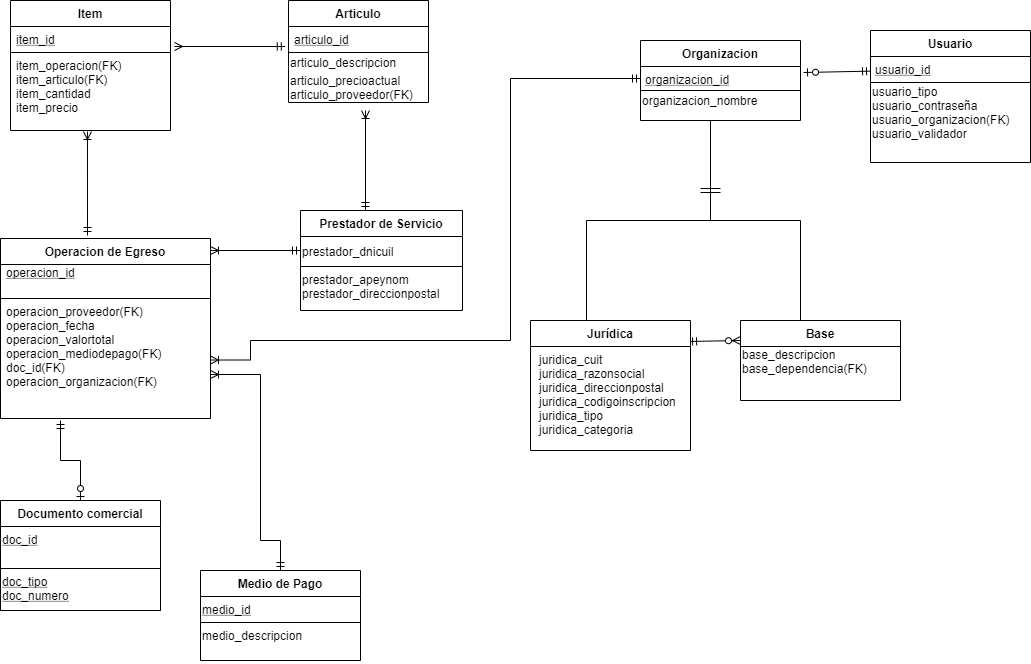

The diagram above was exported from draw.io. Its source (the exported page's mxGraphModel, read from the mxfile embedded in the PNG):
<mxGraphModel dx="868" dy="1651" grid="1" gridSize="10" guides="1" tooltips="1" connect="1" arrows="1" fold="1" page="1" pageScale="1" pageWidth="827" pageHeight="1169" math="0" shadow="0">
  <root>
    <mxCell id="WIyWlLk6GJQsqaUBKTNV-0" />
    <mxCell id="WIyWlLk6GJQsqaUBKTNV-1" parent="WIyWlLk6GJQsqaUBKTNV-0" />
    <mxCell id="qIHvCG5CdGN3Ri1NbtGJ-26" style="edgeStyle=orthogonalEdgeStyle;rounded=0;orthogonalLoop=1;jettySize=auto;html=1;startArrow=ERzeroToOne;startFill=1;endArrow=ERmandOne;endFill=0;exitX=0.5;exitY=0;exitDx=0;exitDy=0;" parent="WIyWlLk6GJQsqaUBKTNV-1" source="qIHvCG5CdGN3Ri1NbtGJ-19" edge="1">
      <mxGeometry relative="1" as="geometry">
        <mxPoint x="100" y="370" as="targetPoint" />
        <mxPoint x="100" y="350" as="sourcePoint" />
        <Array as="points" />
      </mxGeometry>
    </mxCell>
    <mxCell id="qIHvCG5CdGN3Ri1NbtGJ-32" style="rounded=0;orthogonalLoop=1;jettySize=auto;html=1;startArrow=ERmandOne;startFill=0;endArrow=ERoneToMany;endFill=0;entryX=1;entryY=0.691;entryDx=0;entryDy=0;entryPerimeter=0;exitX=0.5;exitY=0;exitDx=0;exitDy=0;edgeStyle=orthogonalEdgeStyle;" parent="WIyWlLk6GJQsqaUBKTNV-1" source="qIHvCG5CdGN3Ri1NbtGJ-27" target="zkfFHV4jXpPFQw0GAbJ--54" edge="1">
      <mxGeometry relative="1" as="geometry">
        <Array as="points">
          <mxPoint x="320" y="490" />
          <mxPoint x="300" y="490" />
          <mxPoint x="300" y="324" />
        </Array>
        <mxPoint x="320" y="520" as="targetPoint" />
        <mxPoint x="240" y="470" as="sourcePoint" />
      </mxGeometry>
    </mxCell>
    <mxCell id="qIHvCG5CdGN3Ri1NbtGJ-43" style="rounded=0;orthogonalLoop=1;jettySize=auto;html=1;startArrow=ERoneToMany;startFill=0;endArrow=ERmandOne;endFill=0;exitX=0.481;exitY=1.013;exitDx=0;exitDy=0;exitPerimeter=0;" parent="WIyWlLk6GJQsqaUBKTNV-1" source="qIHvCG5CdGN3Ri1NbtGJ-41" edge="1">
      <mxGeometry relative="1" as="geometry">
        <mxPoint x="127" y="185" as="targetPoint" />
      </mxGeometry>
    </mxCell>
    <mxCell id="qIHvCG5CdGN3Ri1NbtGJ-84" style="rounded=0;orthogonalLoop=1;jettySize=auto;html=1;startArrow=ERmandOne;startFill=0;endArrow=ERzeroToOne;endFill=1;entryX=1.019;entryY=0.25;entryDx=0;entryDy=0;entryPerimeter=0;" parent="WIyWlLk6GJQsqaUBKTNV-1" source="qIHvCG5CdGN3Ri1NbtGJ-81" target="7jfFo7C5DOnrj65xaKfs-9" edge="1">
      <mxGeometry relative="1" as="geometry">
        <mxPoint x="790" y="121" as="targetPoint" />
      </mxGeometry>
    </mxCell>
    <mxCell id="zkfFHV4jXpPFQw0GAbJ--51" value="Operacion de Egreso" style="swimlane;fontStyle=1;childLayout=stackLayout;horizontal=1;startSize=26;horizontalStack=0;resizeParent=1;resizeLast=0;collapsible=1;marginBottom=0;rounded=0;shadow=0;strokeWidth=1;align=center;" parent="WIyWlLk6GJQsqaUBKTNV-1" vertex="1">
      <mxGeometry x="40" y="188" width="210" height="180" as="geometry">
        <mxRectangle x="40" y="188" width="160" height="26" as="alternateBounds" />
      </mxGeometry>
    </mxCell>
    <mxCell id="zkfFHV4jXpPFQw0GAbJ--52" value="operacion_id&#10;&#10;" style="shape=partialRectangle;top=0;left=0;right=0;bottom=1;align=left;verticalAlign=middle;fillColor=none;spacingLeft=4;spacingRight=4;overflow=hidden;rotatable=0;points=[[0,0.5],[1,0.5]];portConstraint=eastwest;dropTarget=0;rounded=0;shadow=0;strokeWidth=1;fontStyle=4;labelPosition=center;verticalLabelPosition=middle;" parent="zkfFHV4jXpPFQw0GAbJ--51" vertex="1">
      <mxGeometry y="26" width="210" height="34" as="geometry" />
    </mxCell>
    <mxCell id="zkfFHV4jXpPFQw0GAbJ--54" value="operacion_proveedor(FK)&#10;operacion_fecha&#10;operacion_valortotal&#10;operacion_mediodepago(FK)&#10;doc_id(FK)&#10;operacion_organizacion(FK)&#10;&#10;" style="shape=partialRectangle;top=0;left=0;right=0;bottom=0;align=left;verticalAlign=top;fillColor=none;spacingLeft=4;spacingRight=4;overflow=hidden;rotatable=0;points=[[0,0.5],[1,0.5]];portConstraint=eastwest;dropTarget=0;rounded=0;shadow=0;strokeWidth=1;" parent="zkfFHV4jXpPFQw0GAbJ--51" vertex="1">
      <mxGeometry y="60" width="210" height="110" as="geometry" />
    </mxCell>
    <mxCell id="qIHvCG5CdGN3Ri1NbtGJ-27" value="Medio de Pago" style="swimlane;fontStyle=1;childLayout=stackLayout;horizontal=1;startSize=26;horizontalStack=0;resizeParent=1;resizeLast=0;collapsible=1;marginBottom=0;rounded=0;shadow=0;strokeWidth=1;" parent="WIyWlLk6GJQsqaUBKTNV-1" vertex="1">
      <mxGeometry x="240" y="520" width="160" height="90" as="geometry">
        <mxRectangle x="20" y="80" width="160" height="26" as="alternateBounds" />
      </mxGeometry>
    </mxCell>
    <mxCell id="qIHvCG5CdGN3Ri1NbtGJ-28" value="medio_id" style="shape=partialRectangle;top=0;left=0;right=0;bottom=1;align=left;verticalAlign=top;fillColor=none;spacingLeft=0;spacingRight=4;overflow=hidden;rotatable=0;points=[[0,0.5],[1,0.5]];portConstraint=eastwest;dropTarget=0;rounded=0;shadow=0;strokeWidth=1;fontStyle=4" parent="qIHvCG5CdGN3Ri1NbtGJ-27" vertex="1">
      <mxGeometry y="26" width="160" height="26" as="geometry" />
    </mxCell>
    <mxCell id="qIHvCG5CdGN3Ri1NbtGJ-29" value="" style="shape=partialRectangle;top=0;left=0;bottom=0;fillColor=none;align=left;verticalAlign=top;spacingLeft=4;spacingRight=4;overflow=hidden;rotatable=0;points=[];portConstraint=eastwest;part=1;" parent="qIHvCG5CdGN3Ri1NbtGJ-28" vertex="1" connectable="0">
      <mxGeometry height="26" as="geometry" />
    </mxCell>
    <mxCell id="qIHvCG5CdGN3Ri1NbtGJ-30" value="medio_descripcion" style="shape=partialRectangle;top=0;left=0;right=0;bottom=0;align=left;verticalAlign=top;fillColor=none;spacingLeft=0;spacingRight=4;overflow=hidden;rotatable=0;points=[[0,0.5],[1,0.5]];portConstraint=eastwest;dropTarget=0;rounded=0;shadow=0;strokeWidth=1;" parent="qIHvCG5CdGN3Ri1NbtGJ-27" vertex="1">
      <mxGeometry y="52" width="160" height="38" as="geometry" />
    </mxCell>
    <mxCell id="qIHvCG5CdGN3Ri1NbtGJ-31" value="" style="shape=partialRectangle;top=0;left=0;bottom=0;fillColor=none;align=left;verticalAlign=top;spacingLeft=4;spacingRight=4;overflow=hidden;rotatable=0;points=[];portConstraint=eastwest;part=1;" parent="qIHvCG5CdGN3Ri1NbtGJ-30" vertex="1" connectable="0">
      <mxGeometry height="38" as="geometry" />
    </mxCell>
    <mxCell id="7jfFo7C5DOnrj65xaKfs-7" style="rounded=0;orthogonalLoop=1;jettySize=auto;html=1;startArrow=ERmandOne;startFill=0;endArrow=ERoneToMany;endFill=0;entryX=1;entryY=0.691;entryDx=0;entryDy=0;entryPerimeter=0;" parent="WIyWlLk6GJQsqaUBKTNV-1" edge="1">
      <mxGeometry relative="1" as="geometry">
        <mxPoint x="250" y="200.01000000000022" as="targetPoint" />
        <mxPoint x="340" y="200" as="sourcePoint" />
      </mxGeometry>
    </mxCell>
    <mxCell id="qIHvCG5CdGN3Ri1NbtGJ-19" value="Documento comercial" style="swimlane;fontStyle=1;childLayout=stackLayout;horizontal=1;startSize=26;horizontalStack=0;resizeParent=1;resizeLast=0;collapsible=1;marginBottom=0;rounded=0;shadow=0;strokeWidth=1;" parent="WIyWlLk6GJQsqaUBKTNV-1" vertex="1">
      <mxGeometry x="40" y="450" width="160" height="110" as="geometry">
        <mxRectangle x="20" y="80" width="160" height="26" as="alternateBounds" />
      </mxGeometry>
    </mxCell>
    <mxCell id="7xM0BZ4E6JFFP8Hmivkh-125" value="" style="endArrow=none;html=1;fontSize=12;entryX=1;entryY=0.5;entryDx=0;entryDy=0;exitX=0;exitY=0.5;exitDx=0;exitDy=0;" parent="qIHvCG5CdGN3Ri1NbtGJ-19" source="qIHvCG5CdGN3Ri1NbtGJ-20" target="qIHvCG5CdGN3Ri1NbtGJ-20" edge="1">
      <mxGeometry width="50" height="50" relative="1" as="geometry">
        <mxPoint x="50" y="100" as="sourcePoint" />
        <mxPoint x="100" y="50" as="targetPoint" />
      </mxGeometry>
    </mxCell>
    <mxCell id="qIHvCG5CdGN3Ri1NbtGJ-20" value="doc_id&#10;&#10;&#10;doc_tipo&#10;doc_numero&#10;&#10;" style="shape=partialRectangle;top=0;left=0;right=0;bottom=1;align=left;verticalAlign=top;fillColor=none;spacingLeft=0;spacingRight=4;overflow=hidden;rotatable=0;points=[[0,0.5],[1,0.5]];portConstraint=eastwest;dropTarget=0;rounded=0;shadow=0;strokeWidth=1;fontStyle=4" parent="qIHvCG5CdGN3Ri1NbtGJ-19" vertex="1">
      <mxGeometry y="26" width="160" height="84" as="geometry" />
    </mxCell>
    <mxCell id="qIHvCG5CdGN3Ri1NbtGJ-21" value="" style="shape=partialRectangle;top=0;left=0;bottom=0;fillColor=none;align=left;verticalAlign=top;spacingLeft=4;spacingRight=4;overflow=hidden;rotatable=0;points=[];portConstraint=eastwest;part=1;" parent="qIHvCG5CdGN3Ri1NbtGJ-20" vertex="1" connectable="0">
      <mxGeometry height="84" as="geometry" />
    </mxCell>
    <mxCell id="7jfFo7C5DOnrj65xaKfs-15" value="" style="endArrow=none;html=1;fontSize=12;edgeStyle=orthogonalEdgeStyle;exitX=0.375;exitY=0;exitDx=0;exitDy=0;exitPerimeter=0;rounded=0;" parent="WIyWlLk6GJQsqaUBKTNV-1" source="qIHvCG5CdGN3Ri1NbtGJ-47" edge="1">
      <mxGeometry width="50" height="50" relative="1" as="geometry">
        <mxPoint x="800" y="50" as="sourcePoint" />
        <mxPoint x="750" y="70" as="targetPoint" />
      </mxGeometry>
    </mxCell>
    <mxCell id="7jfFo7C5DOnrj65xaKfs-16" value="" style="endArrow=none;html=1;fontSize=12;edgeStyle=orthogonalEdgeStyle;exitX=0.35;exitY=0;exitDx=0;exitDy=0;exitPerimeter=0;rounded=0;" parent="WIyWlLk6GJQsqaUBKTNV-1" source="qIHvCG5CdGN3Ri1NbtGJ-44" edge="1">
      <mxGeometry width="50" height="50" relative="1" as="geometry">
        <mxPoint x="810" y="80" as="sourcePoint" />
        <mxPoint x="750" y="70" as="targetPoint" />
      </mxGeometry>
    </mxCell>
    <mxCell id="7jfFo7C5DOnrj65xaKfs-19" value="" style="endArrow=ERzeroToMany;html=1;fontSize=12;entryX=0;entryY=0.25;entryDx=0;entryDy=0;startArrow=ERmandOne;startFill=0;endFill=1;exitX=0.988;exitY=-0.056;exitDx=0;exitDy=0;exitPerimeter=0;" parent="WIyWlLk6GJQsqaUBKTNV-1" source="qIHvCG5CdGN3Ri1NbtGJ-52" target="qIHvCG5CdGN3Ri1NbtGJ-47" edge="1">
      <mxGeometry width="50" height="50" relative="1" as="geometry">
        <mxPoint x="720" y="200" as="sourcePoint" />
        <mxPoint x="690" y="40" as="targetPoint" />
      </mxGeometry>
    </mxCell>
    <mxCell id="qIHvCG5CdGN3Ri1NbtGJ-44" value="Jurídica" style="swimlane;fontStyle=1;childLayout=stackLayout;horizontal=1;startSize=26;horizontalStack=0;resizeParent=1;resizeLast=0;collapsible=1;marginBottom=0;rounded=0;shadow=0;strokeWidth=1;" parent="WIyWlLk6GJQsqaUBKTNV-1" vertex="1">
      <mxGeometry x="570" y="270" width="160" height="130" as="geometry">
        <mxRectangle x="260" y="80" width="160" height="26" as="alternateBounds" />
      </mxGeometry>
    </mxCell>
    <mxCell id="qIHvCG5CdGN3Ri1NbtGJ-52" value="juridica_cuit&lt;br&gt;juridica_razonsocial&lt;br&gt;juridica_direccionpostal&lt;br&gt;juridica_codigoinscripcion&lt;br&gt;juridica_tipo&lt;br&gt;juridica_categoria&lt;br&gt;" style="text;html=1;align=left;verticalAlign=middle;resizable=0;points=[];autosize=1;spacingTop=5;spacingLeft=7;" parent="qIHvCG5CdGN3Ri1NbtGJ-44" vertex="1">
      <mxGeometry y="26" width="160" height="90" as="geometry" />
    </mxCell>
    <mxCell id="qIHvCG5CdGN3Ri1NbtGJ-47" value="Base" style="swimlane;fontStyle=1;childLayout=stackLayout;horizontal=1;startSize=26;horizontalStack=0;resizeParent=1;resizeLast=0;collapsible=1;marginBottom=0;rounded=0;shadow=0;strokeWidth=1;" parent="WIyWlLk6GJQsqaUBKTNV-1" vertex="1">
      <mxGeometry x="780" y="270" width="160" height="80" as="geometry">
        <mxRectangle x="610" y="10" width="160" height="26" as="alternateBounds" />
      </mxGeometry>
    </mxCell>
    <mxCell id="7xM0BZ4E6JFFP8Hmivkh-93" value="base_descripcion&lt;br&gt;base_dependencia(FK)" style="text;html=1;align=left;verticalAlign=middle;resizable=0;points=[];autosize=1;fontSize=12;" parent="qIHvCG5CdGN3Ri1NbtGJ-47" vertex="1">
      <mxGeometry y="26" width="160" height="30" as="geometry" />
    </mxCell>
    <mxCell id="7jfFo7C5DOnrj65xaKfs-8" value="Organizacion" style="swimlane;fontStyle=1;childLayout=stackLayout;horizontal=1;startSize=26;horizontalStack=0;resizeParent=1;resizeLast=0;collapsible=1;marginBottom=0;rounded=0;shadow=0;strokeWidth=1;" parent="WIyWlLk6GJQsqaUBKTNV-1" vertex="1">
      <mxGeometry x="680" y="-10" width="160" height="80" as="geometry">
        <mxRectangle x="610" y="10" width="160" height="26" as="alternateBounds" />
      </mxGeometry>
    </mxCell>
    <mxCell id="7jfFo7C5DOnrj65xaKfs-9" value="organizacion_id" style="shape=partialRectangle;top=0;left=0;right=0;bottom=1;align=left;verticalAlign=top;fillColor=none;spacingLeft=3;spacingRight=4;overflow=hidden;rotatable=0;points=[[0,0.5],[1,0.5]];portConstraint=eastwest;dropTarget=0;rounded=0;shadow=0;strokeWidth=1;fontStyle=4" parent="7jfFo7C5DOnrj65xaKfs-8" vertex="1">
      <mxGeometry y="26" width="160" height="24" as="geometry" />
    </mxCell>
    <mxCell id="7jfFo7C5DOnrj65xaKfs-10" value="" style="shape=partialRectangle;top=0;left=0;bottom=0;fillColor=none;align=left;verticalAlign=top;spacingLeft=4;spacingRight=4;overflow=hidden;rotatable=0;points=[];portConstraint=eastwest;part=1;" parent="7jfFo7C5DOnrj65xaKfs-9" vertex="1" connectable="0">
      <mxGeometry height="24" as="geometry" />
    </mxCell>
    <mxCell id="7jfFo7C5DOnrj65xaKfs-11" value="organizacion_nombre" style="text;html=1;align=left;verticalAlign=middle;resizable=0;points=[];autosize=1;fontSize=12;" parent="7jfFo7C5DOnrj65xaKfs-8" vertex="1">
      <mxGeometry y="50" width="160" height="20" as="geometry" />
    </mxCell>
    <mxCell id="7jfFo7C5DOnrj65xaKfs-20" value="" style="endArrow=none;html=1;fontSize=12;shape=link;width=4;" parent="WIyWlLk6GJQsqaUBKTNV-1" edge="1">
      <mxGeometry width="50" height="50" relative="1" as="geometry">
        <mxPoint x="760" y="140" as="sourcePoint" />
        <mxPoint x="740" y="140" as="targetPoint" />
      </mxGeometry>
    </mxCell>
    <mxCell id="qIHvCG5CdGN3Ri1NbtGJ-80" value="Usuario" style="swimlane;fontStyle=1;childLayout=stackLayout;horizontal=1;startSize=26;horizontalStack=0;resizeParent=1;resizeLast=0;collapsible=1;marginBottom=0;rounded=0;shadow=0;strokeWidth=1;" parent="WIyWlLk6GJQsqaUBKTNV-1" vertex="1">
      <mxGeometry x="910" y="-20" width="160" height="132" as="geometry">
        <mxRectangle x="260" y="80" width="160" height="26" as="alternateBounds" />
      </mxGeometry>
    </mxCell>
    <mxCell id="qIHvCG5CdGN3Ri1NbtGJ-81" value="usuario_id" style="shape=partialRectangle;top=0;left=0;right=0;bottom=1;align=left;verticalAlign=top;fillColor=none;spacingLeft=3;spacingRight=4;overflow=hidden;rotatable=0;points=[[0,0.5],[1,0.5]];portConstraint=eastwest;dropTarget=0;rounded=0;shadow=0;strokeWidth=1;fontStyle=4" parent="qIHvCG5CdGN3Ri1NbtGJ-80" vertex="1">
      <mxGeometry y="26" width="160" height="26" as="geometry" />
    </mxCell>
    <mxCell id="qIHvCG5CdGN3Ri1NbtGJ-82" value="" style="shape=partialRectangle;top=0;left=0;bottom=0;fillColor=none;align=left;verticalAlign=top;spacingLeft=4;spacingRight=4;overflow=hidden;rotatable=0;points=[];portConstraint=eastwest;part=1;" parent="qIHvCG5CdGN3Ri1NbtGJ-81" vertex="1" connectable="0">
      <mxGeometry height="26" as="geometry" />
    </mxCell>
    <mxCell id="7xM0BZ4E6JFFP8Hmivkh-104" value="usuario_tipo&lt;br&gt;usuario_contraseña&lt;br&gt;usuario_organizacion(FK)&lt;br&gt;usuario_validador" style="text;html=1;align=left;verticalAlign=middle;resizable=0;points=[];autosize=1;fontSize=12;" parent="qIHvCG5CdGN3Ri1NbtGJ-80" vertex="1">
      <mxGeometry y="52" width="160" height="60" as="geometry" />
    </mxCell>
    <mxCell id="qIHvCG5CdGN3Ri1NbtGJ-38" value="Item" style="swimlane;fontStyle=1;childLayout=stackLayout;horizontal=1;startSize=26;horizontalStack=0;resizeParent=1;resizeLast=0;collapsible=1;marginBottom=0;rounded=0;shadow=0;strokeWidth=1;" parent="WIyWlLk6GJQsqaUBKTNV-1" vertex="1">
      <mxGeometry x="50" y="-50" width="160" height="130" as="geometry">
        <mxRectangle x="20" y="80" width="160" height="26" as="alternateBounds" />
      </mxGeometry>
    </mxCell>
    <mxCell id="qIHvCG5CdGN3Ri1NbtGJ-39" value="item_id" style="shape=partialRectangle;top=0;left=0;right=0;bottom=1;align=left;verticalAlign=top;fillColor=none;spacingLeft=4;spacingRight=4;overflow=hidden;rotatable=0;points=[[0,0.5],[1,0.5]];portConstraint=eastwest;dropTarget=0;rounded=0;shadow=0;strokeWidth=1;fontStyle=4" parent="qIHvCG5CdGN3Ri1NbtGJ-38" vertex="1">
      <mxGeometry y="26" width="160" height="26" as="geometry" />
    </mxCell>
    <mxCell id="qIHvCG5CdGN3Ri1NbtGJ-40" value="" style="shape=partialRectangle;top=0;left=0;bottom=0;fillColor=none;align=left;verticalAlign=top;spacingLeft=4;spacingRight=4;overflow=hidden;rotatable=0;points=[];portConstraint=eastwest;part=1;" parent="qIHvCG5CdGN3Ri1NbtGJ-39" vertex="1" connectable="0">
      <mxGeometry height="26" as="geometry" />
    </mxCell>
    <mxCell id="qIHvCG5CdGN3Ri1NbtGJ-41" value="item_operacion(FK)&#10;item_articulo(FK)&#10;item_cantidad&#10;item_precio" style="shape=partialRectangle;top=0;left=0;right=0;bottom=0;align=left;verticalAlign=top;fillColor=none;spacingLeft=4;spacingRight=4;overflow=hidden;rotatable=0;points=[[0,0.5],[1,0.5]];portConstraint=eastwest;dropTarget=0;rounded=0;shadow=0;strokeWidth=1;" parent="qIHvCG5CdGN3Ri1NbtGJ-38" vertex="1">
      <mxGeometry y="52" width="160" height="78" as="geometry" />
    </mxCell>
    <mxCell id="qIHvCG5CdGN3Ri1NbtGJ-42" value="" style="shape=partialRectangle;top=0;left=0;bottom=0;fillColor=none;align=left;verticalAlign=top;spacingLeft=4;spacingRight=4;overflow=hidden;rotatable=0;points=[];portConstraint=eastwest;part=1;" parent="qIHvCG5CdGN3Ri1NbtGJ-41" vertex="1" connectable="0">
      <mxGeometry height="78" as="geometry" />
    </mxCell>
    <mxCell id="qIHvCG5CdGN3Ri1NbtGJ-0" value="Articulo" style="swimlane;fontStyle=1;childLayout=stackLayout;horizontal=1;startSize=26;horizontalStack=0;resizeParent=1;resizeLast=0;collapsible=1;marginBottom=0;rounded=0;shadow=0;strokeWidth=1;" parent="WIyWlLk6GJQsqaUBKTNV-1" vertex="1">
      <mxGeometry x="328" y="-50" width="140" height="102" as="geometry">
        <mxRectangle x="250" y="20" width="160" height="26" as="alternateBounds" />
      </mxGeometry>
    </mxCell>
    <mxCell id="qIHvCG5CdGN3Ri1NbtGJ-1" value="articulo_id" style="shape=partialRectangle;top=0;left=0;right=0;bottom=1;align=left;verticalAlign=top;fillColor=none;spacingLeft=4;spacingRight=4;overflow=hidden;rotatable=0;points=[[0,0.5],[1,0.5]];portConstraint=eastwest;dropTarget=0;rounded=0;shadow=0;strokeWidth=1;fontStyle=4" parent="qIHvCG5CdGN3Ri1NbtGJ-0" vertex="1">
      <mxGeometry y="26" width="140" height="26" as="geometry" />
    </mxCell>
    <mxCell id="qIHvCG5CdGN3Ri1NbtGJ-7" value="articulo_descripcion" style="text;html=1;align=left;verticalAlign=middle;resizable=0;points=[];autosize=1;" parent="qIHvCG5CdGN3Ri1NbtGJ-0" vertex="1">
      <mxGeometry y="52" width="140" height="20" as="geometry" />
    </mxCell>
    <mxCell id="7xM0BZ4E6JFFP8Hmivkh-111" value="articulo_precioactual&lt;br&gt;articulo_proveedor(FK)" style="text;html=1;align=left;verticalAlign=middle;resizable=0;points=[];autosize=1;fontSize=12;" parent="qIHvCG5CdGN3Ri1NbtGJ-0" vertex="1">
      <mxGeometry y="72" width="140" height="30" as="geometry" />
    </mxCell>
    <mxCell id="7jfFo7C5DOnrj65xaKfs-21" style="rounded=0;orthogonalLoop=1;jettySize=auto;html=1;startArrow=ERmandOne;startFill=0;endArrow=ERmany;endFill=0;exitX=-0.023;exitY=0.769;exitDx=0;exitDy=0;exitPerimeter=0;entryX=1.025;entryY=0.769;entryDx=0;entryDy=0;entryPerimeter=0;" parent="WIyWlLk6GJQsqaUBKTNV-1" source="qIHvCG5CdGN3Ri1NbtGJ-1" target="qIHvCG5CdGN3Ri1NbtGJ-39" edge="1">
      <mxGeometry relative="1" as="geometry">
        <mxPoint x="260.04" y="53.99000000000001" as="targetPoint" />
        <mxPoint x="260.00000000000006" y="-49.996000000000095" as="sourcePoint" />
      </mxGeometry>
    </mxCell>
    <mxCell id="7jfFo7C5DOnrj65xaKfs-22" style="rounded=0;orthogonalLoop=1;jettySize=auto;html=1;startArrow=ERmandOne;startFill=0;endArrow=ERoneToMany;endFill=0;" parent="WIyWlLk6GJQsqaUBKTNV-1" edge="1">
      <mxGeometry relative="1" as="geometry">
        <mxPoint x="405" y="60" as="targetPoint" />
        <mxPoint x="405" y="160" as="sourcePoint" />
      </mxGeometry>
    </mxCell>
    <mxCell id="7jfFo7C5DOnrj65xaKfs-23" style="rounded=0;orthogonalLoop=1;jettySize=auto;html=1;startArrow=ERmandOne;startFill=0;endArrow=ERoneToMany;endFill=0;entryX=1;entryY=0.691;entryDx=0;entryDy=0;entryPerimeter=0;edgeStyle=orthogonalEdgeStyle;exitX=0;exitY=0.5;exitDx=0;exitDy=0;" parent="WIyWlLk6GJQsqaUBKTNV-1" source="7jfFo7C5DOnrj65xaKfs-9" edge="1">
      <mxGeometry relative="1" as="geometry">
        <mxPoint x="250" y="309.5100000000002" as="targetPoint" />
        <mxPoint x="520" y="310" as="sourcePoint" />
        <Array as="points">
          <mxPoint x="550" y="28" />
          <mxPoint x="550" y="290" />
          <mxPoint x="290" y="290" />
          <mxPoint x="290" y="310" />
        </Array>
      </mxGeometry>
    </mxCell>
    <mxCell id="7jfFo7C5DOnrj65xaKfs-0" value="Prestador de Servicio" style="swimlane;fontStyle=1;childLayout=stackLayout;horizontal=1;startSize=26;horizontalStack=0;resizeParent=1;resizeParentMax=0;resizeLast=0;collapsible=1;marginBottom=0;align=center;fontSize=12;rounded=0;shadow=0;strokeWidth=1;spacing=0;" parent="WIyWlLk6GJQsqaUBKTNV-1" vertex="1">
      <mxGeometry x="340" y="160" width="162" height="100" as="geometry" />
    </mxCell>
    <mxCell id="7jfFo7C5DOnrj65xaKfs-3" value="prestador_dnicuil" style="shape=partialRectangle;top=0;left=0;right=0;bottom=1;align=left;verticalAlign=middle;fillColor=none;spacingLeft=0;spacingRight=4;overflow=hidden;rotatable=0;points=[[0,0.5],[1,0.5]];portConstraint=eastwest;dropTarget=0;fontStyle=0;fontSize=12;" parent="7jfFo7C5DOnrj65xaKfs-0" vertex="1">
      <mxGeometry y="26" width="162" height="30" as="geometry" />
    </mxCell>
    <mxCell id="7jfFo7C5DOnrj65xaKfs-4" value="" style="shape=partialRectangle;fontStyle=1;top=0;left=0;bottom=0;fillColor=none;align=left;verticalAlign=middle;spacingLeft=4;spacingRight=4;overflow=hidden;rotatable=0;points=[];portConstraint=eastwest;part=1;fontSize=12;" parent="7jfFo7C5DOnrj65xaKfs-3" vertex="1" connectable="0">
      <mxGeometry height="30" as="geometry" />
    </mxCell>
    <mxCell id="7jfFo7C5DOnrj65xaKfs-5" value="prestador_apeynom&#10;prestador_direccionpostal&#10;" style="shape=partialRectangle;top=0;left=0;right=0;bottom=0;align=left;verticalAlign=top;fillColor=none;spacingLeft=0;spacingRight=4;overflow=hidden;rotatable=0;points=[[0,0.5],[1,0.5]];portConstraint=eastwest;dropTarget=0;fontSize=12;" parent="7jfFo7C5DOnrj65xaKfs-0" vertex="1">
      <mxGeometry y="56" width="162" height="44" as="geometry" />
    </mxCell>
    <mxCell id="7jfFo7C5DOnrj65xaKfs-6" value="" style="shape=partialRectangle;top=0;left=0;bottom=0;fillColor=none;align=left;verticalAlign=top;spacingLeft=4;spacingRight=4;overflow=hidden;rotatable=0;points=[];portConstraint=eastwest;part=1;fontSize=12;" parent="7jfFo7C5DOnrj65xaKfs-5" vertex="1" connectable="0">
      <mxGeometry height="44" as="geometry" />
    </mxCell>
  </root>
</mxGraphModel>